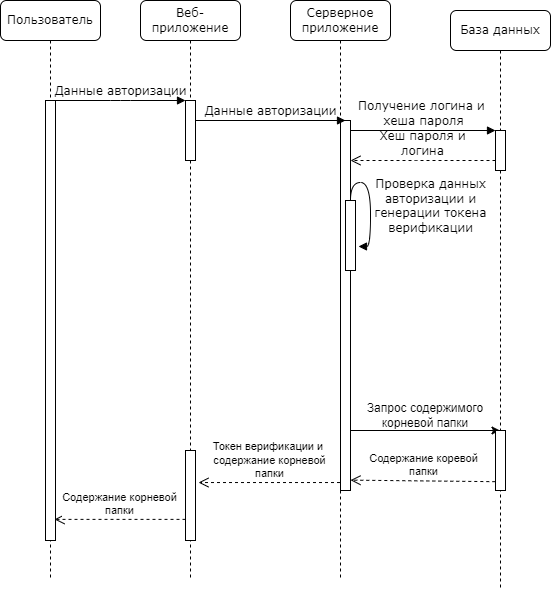

The diagram above was exported from draw.io. Its source (the exported page's mxGraphModel, read from the mxfile embedded in the PNG):
<mxGraphModel dx="1050" dy="617" grid="1" gridSize="10" guides="1" tooltips="1" connect="1" arrows="1" fold="1" page="1" pageScale="1" pageWidth="1100" pageHeight="850" background="none" math="0" shadow="0">
  <root>
    <mxCell id="0" />
    <mxCell id="1" parent="0" />
    <mxCell id="7baba1c4bc27f4b0-2" value="Веб-приложение" style="shape=umlLifeline;perimeter=lifelinePerimeter;whiteSpace=wrap;html=1;container=1;collapsible=0;recursiveResize=0;outlineConnect=0;rounded=1;shadow=0;comic=0;labelBackgroundColor=none;strokeWidth=1;fontFamily=Verdana;fontSize=12;align=center;" parent="1" vertex="1">
      <mxGeometry x="240" y="80" width="100" height="580" as="geometry" />
    </mxCell>
    <mxCell id="7baba1c4bc27f4b0-10" value="" style="html=1;points=[];perimeter=orthogonalPerimeter;rounded=0;shadow=0;comic=0;labelBackgroundColor=none;strokeWidth=1;fontFamily=Verdana;fontSize=12;align=center;" parent="7baba1c4bc27f4b0-2" vertex="1">
      <mxGeometry x="45" y="100" width="10" height="60" as="geometry" />
    </mxCell>
    <mxCell id="7baba1c4bc27f4b0-22" value="" style="html=1;points=[];perimeter=orthogonalPerimeter;rounded=0;shadow=0;comic=0;labelBackgroundColor=none;strokeWidth=1;fontFamily=Verdana;fontSize=12;align=center;" parent="7baba1c4bc27f4b0-2" vertex="1">
      <mxGeometry x="45" y="450" width="10" height="90" as="geometry" />
    </mxCell>
    <mxCell id="7baba1c4bc27f4b0-4" value="Серверное приложение" style="shape=umlLifeline;perimeter=lifelinePerimeter;whiteSpace=wrap;html=1;container=1;collapsible=0;recursiveResize=0;outlineConnect=0;rounded=1;shadow=0;comic=0;labelBackgroundColor=none;strokeWidth=1;fontFamily=Verdana;fontSize=12;align=center;" parent="1" vertex="1">
      <mxGeometry x="390" y="80" width="100" height="580" as="geometry" />
    </mxCell>
    <mxCell id="7LLBB9UkvcYWpvWnVF1Z-2" value="" style="endArrow=classic;html=1;rounded=0;" edge="1" parent="7baba1c4bc27f4b0-4" target="7baba1c4bc27f4b0-5">
      <mxGeometry width="50" height="50" relative="1" as="geometry">
        <mxPoint x="60" y="430" as="sourcePoint" />
        <mxPoint x="110" y="380" as="targetPoint" />
      </mxGeometry>
    </mxCell>
    <mxCell id="7baba1c4bc27f4b0-5" value="База данных" style="shape=umlLifeline;perimeter=lifelinePerimeter;whiteSpace=wrap;html=1;container=1;collapsible=0;recursiveResize=0;outlineConnect=0;rounded=1;shadow=0;comic=0;labelBackgroundColor=none;strokeWidth=1;fontFamily=Verdana;fontSize=12;align=center;" parent="1" vertex="1">
      <mxGeometry x="550" y="90" width="100" height="580" as="geometry" />
    </mxCell>
    <mxCell id="7baba1c4bc27f4b0-28" value="" style="html=1;points=[];perimeter=orthogonalPerimeter;rounded=0;shadow=0;comic=0;labelBackgroundColor=none;strokeWidth=1;fontFamily=Verdana;fontSize=12;align=center;" parent="7baba1c4bc27f4b0-5" vertex="1">
      <mxGeometry x="45" y="420" width="10" height="60" as="geometry" />
    </mxCell>
    <mxCell id="7baba1c4bc27f4b0-19" value="" style="html=1;points=[];perimeter=orthogonalPerimeter;rounded=0;shadow=0;comic=0;labelBackgroundColor=none;strokeWidth=1;fontFamily=Verdana;fontSize=12;align=center;" parent="7baba1c4bc27f4b0-5" vertex="1">
      <mxGeometry x="45" y="120" width="10" height="40" as="geometry" />
    </mxCell>
    <mxCell id="7baba1c4bc27f4b0-8" value="Пользователь" style="shape=umlLifeline;perimeter=lifelinePerimeter;whiteSpace=wrap;html=1;container=1;collapsible=0;recursiveResize=0;outlineConnect=0;rounded=1;shadow=0;comic=0;labelBackgroundColor=none;strokeWidth=1;fontFamily=Verdana;fontSize=12;align=center;" parent="1" vertex="1">
      <mxGeometry x="100" y="80" width="100" height="580" as="geometry" />
    </mxCell>
    <mxCell id="7baba1c4bc27f4b0-9" value="" style="html=1;points=[];perimeter=orthogonalPerimeter;rounded=0;shadow=0;comic=0;labelBackgroundColor=none;strokeWidth=1;fontFamily=Verdana;fontSize=12;align=center;" parent="7baba1c4bc27f4b0-8" vertex="1">
      <mxGeometry x="45" y="100" width="10" height="440" as="geometry" />
    </mxCell>
    <mxCell id="7baba1c4bc27f4b0-16" value="" style="html=1;points=[];perimeter=orthogonalPerimeter;rounded=0;shadow=0;comic=0;labelBackgroundColor=none;strokeWidth=1;fontFamily=Verdana;fontSize=12;align=center;" parent="1" vertex="1">
      <mxGeometry x="440" y="200" width="10" height="370" as="geometry" />
    </mxCell>
    <mxCell id="7baba1c4bc27f4b0-20" value="Получение логина и&amp;nbsp;&lt;br&gt;хеша пароля" style="html=1;verticalAlign=bottom;endArrow=block;entryX=0;entryY=0;labelBackgroundColor=none;fontFamily=Verdana;fontSize=12;edgeStyle=elbowEdgeStyle;elbow=vertical;" parent="1" source="7baba1c4bc27f4b0-16" target="7baba1c4bc27f4b0-19" edge="1">
      <mxGeometry relative="1" as="geometry">
        <mxPoint x="505" y="210" as="sourcePoint" />
      </mxGeometry>
    </mxCell>
    <mxCell id="7baba1c4bc27f4b0-21" value="Хеш пароля и &lt;br&gt;логина" style="html=1;verticalAlign=bottom;endArrow=open;dashed=1;endSize=8;labelBackgroundColor=none;fontFamily=Verdana;fontSize=12;edgeStyle=elbowEdgeStyle;elbow=vertical;" parent="1" source="7baba1c4bc27f4b0-19" target="7baba1c4bc27f4b0-16" edge="1">
      <mxGeometry relative="1" as="geometry">
        <mxPoint x="505" y="286" as="targetPoint" />
        <Array as="points">
          <mxPoint x="525" y="240" />
          <mxPoint x="555" y="240" />
        </Array>
      </mxGeometry>
    </mxCell>
    <mxCell id="7baba1c4bc27f4b0-11" value="Данные авторизации" style="html=1;verticalAlign=bottom;endArrow=block;entryX=0;entryY=0;labelBackgroundColor=none;fontFamily=Verdana;fontSize=12;edgeStyle=elbowEdgeStyle;elbow=vertical;" parent="1" source="7baba1c4bc27f4b0-9" target="7baba1c4bc27f4b0-10" edge="1">
      <mxGeometry relative="1" as="geometry">
        <mxPoint x="220" y="190" as="sourcePoint" />
      </mxGeometry>
    </mxCell>
    <mxCell id="7baba1c4bc27f4b0-14" value="Данные авторизации" style="html=1;verticalAlign=bottom;endArrow=block;entryX=0;entryY=0;labelBackgroundColor=none;fontFamily=Verdana;fontSize=12;edgeStyle=elbowEdgeStyle;elbow=vertical;" parent="1" source="7baba1c4bc27f4b0-10" edge="1">
      <mxGeometry relative="1" as="geometry">
        <mxPoint x="370" y="200" as="sourcePoint" />
        <mxPoint x="445" y="200.00000000000023" as="targetPoint" />
      </mxGeometry>
    </mxCell>
    <mxCell id="7baba1c4bc27f4b0-34" value="" style="html=1;points=[];perimeter=orthogonalPerimeter;rounded=0;shadow=0;comic=0;labelBackgroundColor=none;strokeWidth=1;fontFamily=Verdana;fontSize=12;align=center;" parent="1" vertex="1">
      <mxGeometry x="445" y="280" width="10" height="70" as="geometry" />
    </mxCell>
    <mxCell id="7baba1c4bc27f4b0-35" value="Проверка данных&lt;br&gt;авторизации и&lt;br&gt;генерации токена&lt;br&gt;верификации" style="html=1;verticalAlign=bottom;endArrow=block;labelBackgroundColor=none;fontFamily=Verdana;fontSize=12;elbow=vertical;edgeStyle=orthogonalEdgeStyle;curved=1;entryX=1.3;entryY=0.657;entryDx=0;entryDy=0;entryPerimeter=0;" parent="1" target="7baba1c4bc27f4b0-34" edge="1">
      <mxGeometry x="0.6231" y="60" relative="1" as="geometry">
        <mxPoint x="450" y="280" as="sourcePoint" />
        <mxPoint x="450" y="210" as="targetPoint" />
        <Array as="points">
          <mxPoint x="470" y="262" />
          <mxPoint x="470" y="326" />
        </Array>
        <mxPoint as="offset" />
      </mxGeometry>
    </mxCell>
    <mxCell id="7LLBB9UkvcYWpvWnVF1Z-3" value="Запрос содержимого корневой папки" style="text;html=1;strokeColor=none;fillColor=none;align=center;verticalAlign=middle;whiteSpace=wrap;rounded=0;" vertex="1" parent="1">
      <mxGeometry x="460" y="480" width="130" height="30" as="geometry" />
    </mxCell>
    <mxCell id="7LLBB9UkvcYWpvWnVF1Z-5" value="Содержание коревой &lt;br&gt;папки" style="html=1;verticalAlign=bottom;endArrow=open;dashed=1;endSize=8;curved=0;rounded=0;entryX=1;entryY=0.972;entryDx=0;entryDy=0;entryPerimeter=0;exitX=-0.02;exitY=0.853;exitDx=0;exitDy=0;exitPerimeter=0;" edge="1" parent="1" source="7baba1c4bc27f4b0-28" target="7baba1c4bc27f4b0-16">
      <mxGeometry relative="1" as="geometry">
        <mxPoint x="580" y="420" as="sourcePoint" />
        <mxPoint x="500" y="420" as="targetPoint" />
      </mxGeometry>
    </mxCell>
    <mxCell id="7LLBB9UkvcYWpvWnVF1Z-6" value="Токен верификации и&amp;nbsp;&lt;br&gt;содержание корневой&lt;br&gt;папки" style="html=1;verticalAlign=bottom;endArrow=open;dashed=1;endSize=8;curved=0;rounded=0;entryX=1.3;entryY=0.356;entryDx=0;entryDy=0;entryPerimeter=0;" edge="1" parent="1" source="7baba1c4bc27f4b0-4" target="7baba1c4bc27f4b0-22">
      <mxGeometry relative="1" as="geometry">
        <mxPoint x="580" y="420" as="sourcePoint" />
        <mxPoint x="500" y="420" as="targetPoint" />
      </mxGeometry>
    </mxCell>
    <mxCell id="7LLBB9UkvcYWpvWnVF1Z-7" value="Содержание корневой &lt;br&gt;папки" style="html=1;verticalAlign=bottom;endArrow=open;dashed=1;endSize=8;curved=0;rounded=0;entryX=0.9;entryY=0.952;entryDx=0;entryDy=0;entryPerimeter=0;" edge="1" parent="1" source="7baba1c4bc27f4b0-22" target="7baba1c4bc27f4b0-9">
      <mxGeometry relative="1" as="geometry">
        <mxPoint x="580" y="420" as="sourcePoint" />
        <mxPoint x="500" y="420" as="targetPoint" />
      </mxGeometry>
    </mxCell>
  </root>
</mxGraphModel>